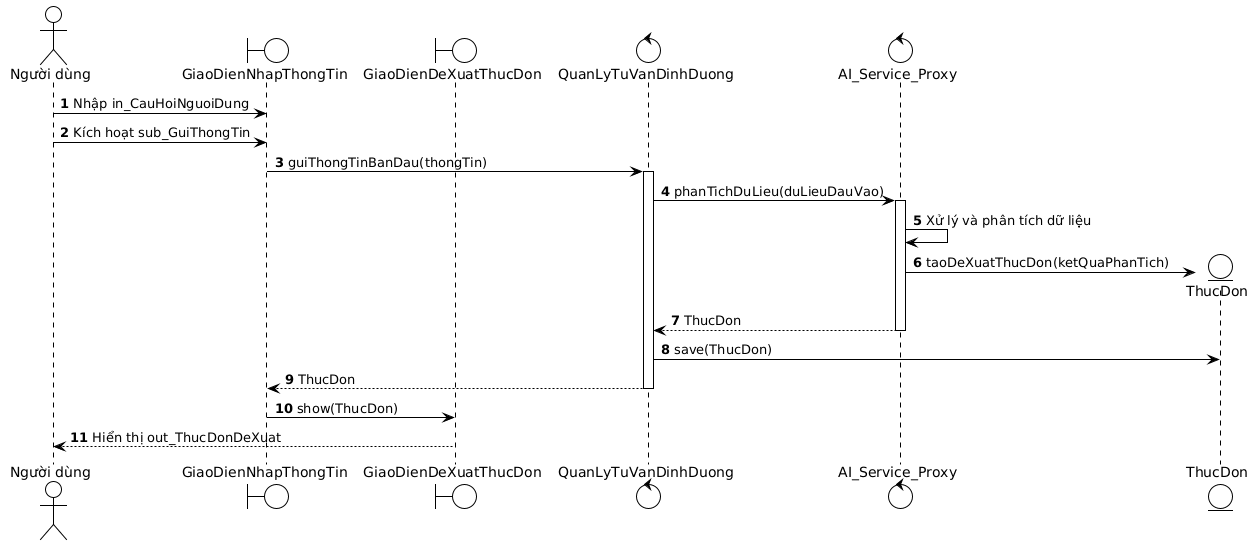

The diagram above was rendered by PlantUML. Its source (embedded in the PNG):
@startuml
!theme plain
autonumber
actor "Người dùng" as user
boundary "GiaoDienNhapThongTin" as gd_ntt
boundary "GiaoDienDeXuatThucDon" as gd_dxtd
control "QuanLyTuVanDinhDuong" as ql_tvdd
control "AI_Service_Proxy" as ai_proxy
entity "ThucDon" as td

user -> gd_ntt : Nhập in_CauHoiNguoiDung
user -> gd_ntt : Kích hoạt sub_GuiThongTin
gd_ntt -> ql_tvdd : guiThongTinBanDau(thongTin)
activate ql_tvdd
ql_tvdd -> ai_proxy : phanTichDuLieu(duLieuDauVao)
activate ai_proxy
ai_proxy -> ai_proxy : Xử lý và phân tích dữ liệu
ai_proxy -> td ** : taoDeXuatThucDon(ketQuaPhanTich)
ai_proxy --> ql_tvdd : ThucDon
deactivate ai_proxy
ql_tvdd -> td : save(ThucDon)
ql_tvdd --> gd_ntt : ThucDon
deactivate ql_tvdd
gd_ntt -> gd_dxtd : show(ThucDon)
gd_dxtd --> user : Hiển thị out_ThucDonDeXuat
@enduml